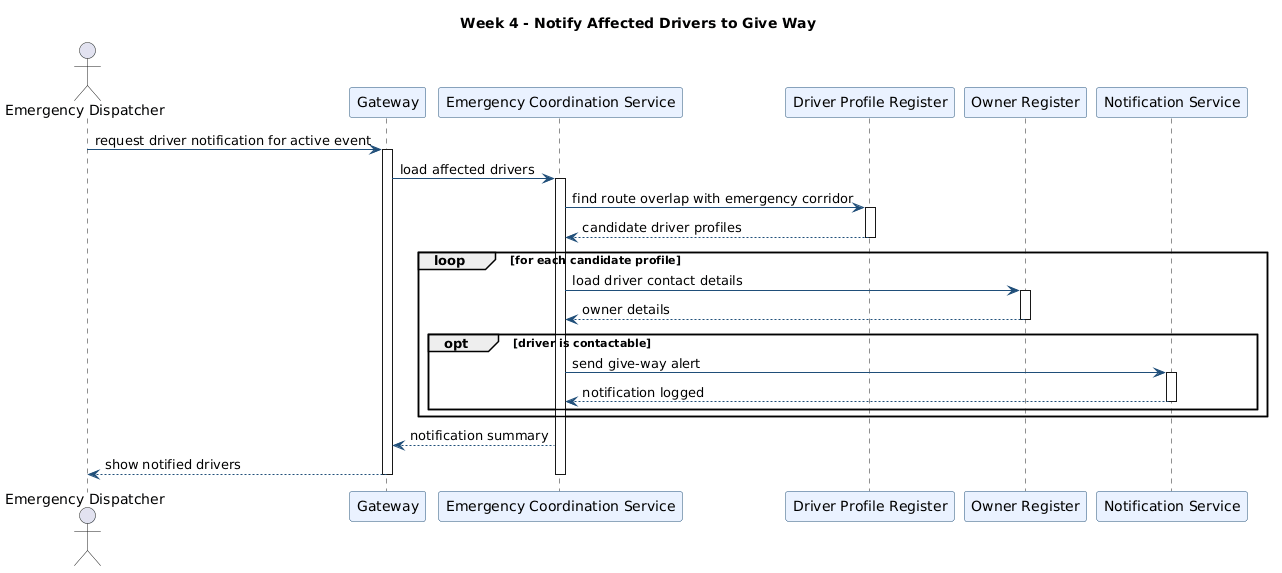

The diagram above was rendered by PlantUML. Its source (embedded in the PNG):
@startuml
title Week 4 - Notify Affected Drivers to Give Way

skinparam sequenceParticipantBackgroundColor #EAF2FF
skinparam sequenceParticipantBorderColor #1F4E79
skinparam sequenceArrowColor #1F4E79
skinparam noteBackgroundColor #FFF8DC
skinparam noteBorderColor #1F4E79

actor "Emergency Dispatcher" as Dispatcher
participant "Gateway" as Gateway
participant "Emergency Coordination Service" as Emergency
participant "Driver Profile Register" as Profiles
participant "Owner Register" as Owners
participant "Notification Service" as Notify

Dispatcher -> Gateway : request driver notification for active event
activate Gateway
Gateway -> Emergency : load affected drivers
activate Emergency
Emergency -> Profiles : find route overlap with emergency corridor
activate Profiles
Profiles --> Emergency : candidate driver profiles
deactivate Profiles

loop for each candidate profile
  Emergency -> Owners : load driver contact details
  activate Owners
  Owners --> Emergency : owner details
  deactivate Owners
  opt driver is contactable
    Emergency -> Notify : send give-way alert
    activate Notify
    Notify --> Emergency : notification logged
    deactivate Notify
  end
end

Emergency --> Gateway : notification summary
Gateway --> Dispatcher : show notified drivers
deactivate Emergency
deactivate Gateway
@enduml